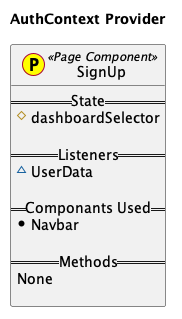

The diagram above was rendered by PlantUML. Its source (embedded in the PNG):
@startuml
title AuthContext Provider 

class SignUp << (P,yellow) Page Component>> {
    == State ==
     #dashboardSelector

    == Listeners ==
     ~UserData

    == Componants Used ==
     *Navbar

    == Methods ==
    None

}

@enduml